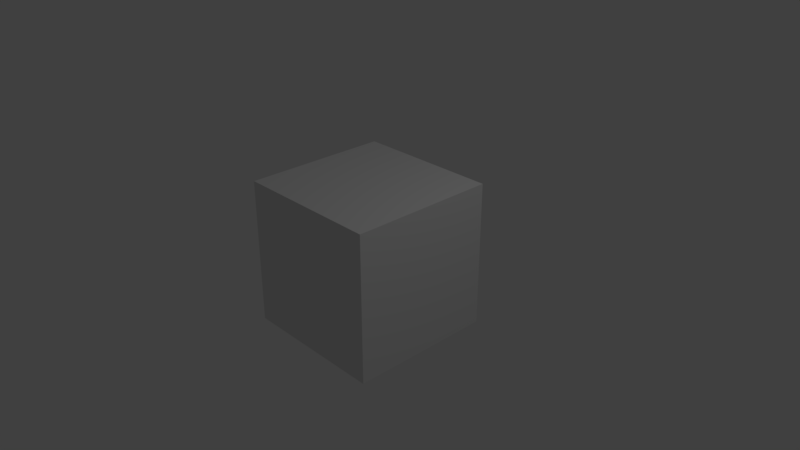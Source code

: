 # Source: sky.blend  (saved by Blender 2.79.0; exported with 4.5.12 LTS)
import bpy
from mathutils import Matrix  # noqa: F401  (used for matrix-valued properties, if any)

bpy.ops.wm.read_factory_settings(use_empty=True)
scene = bpy.context.scene
scene.name = 'Scene'

# ---- collections
col_collection_1 = bpy.data.collections.new('Collection 1'); scene.collection.children.link(col_collection_1)

# ---- world
world_world = bpy.data.worlds.new('World'); scene.world = world_world
world_world.color = (0.05088, 0.05088, 0.05088)
world_world.use_sun_shadow = False
world_world.sun_shadow_jitter_overblur = 0.0
world_world.cycles.sampling_method = 'MANUAL'

# ---- cameras
cam_camera = bpy.data.cameras.new('Camera')
cam_camera.clip_end = 100.0
cam_camera.lens = 35.0
cam_camera.sensor_width = 32.0
cam_camera.sensor_height = 18.0
cam_camera.ortho_scale = 7.314
cam_camera.dof.focus_distance = 0.0
cam_camera.dof.aperture_fstop = 128.0

# ---- lights
light_lamp = bpy.data.lights.new('Lamp', 'POINT')
light_lamp.transmission_factor = 0.0
light_lamp.cutoff_distance = 30.0
light_lamp.energy = 100.0
light_lamp.shadow_buffer_clip_start = 1.001
light_lamp.shadow_soft_size = 0.1
light_lamp.shadow_maximum_resolution = 0.006
light_lamp.use_absolute_resolution = True

# ---- meshes
me_cube = bpy.data.meshes.new('Cube')
me_cube.from_pydata([(-1.0, -1.0, -1.0), (-1.0, -1.0, 1.0), (-1.0, 1.0, -1.0), (-1.0, 1.0, 1.0), (1.0, -1.0, -1.0), (1.0, -1.0, 1.0), (1.0, 1.0, -1.0), (1.0, 1.0, 1.0)], [], [(0, 2, 3, 1), (2, 6, 7, 3), (6, 4, 5, 7), (4, 0, 1, 5), (2, 0, 4, 6), (7, 5, 1, 3)])
_uv = me_cube.uv_layers.new(name='UVMap')
_uv.uv.foreach_set('vector', [0.6667, 0.6667, 0.6667, 0.3333, 0.3333, 0.3333, 0.3333, 0.6667, 0.3333, 0.6667, 0.3333, 0.3333, 0.0, 0.3333, 3.974e-08, 0.6667, 0.3333, 0.3333, 0.3333, 0.0, 0.0, 8.941e-08, 1.291e-07, 0.3333, 0.3333, 0.3333, 0.6667, 0.3333, 0.6667, 0.0, 0.3333, 3.974e-08, 1.0, 0.3333, 1.0, 0.0, 0.6667, 2.98e-08, 0.6667, 0.3333, 0.3333, 0.6667, 0.0, 0.6667, 4.967e-08, 1.0, 0.3333, 1.0])
me_cube.use_remesh_preserve_volume = False
me_cube.use_remesh_preserve_attributes = False
me_cube.use_mirror_vertex_groups = False
me_cube.update()

# ---- objects
ob_cube = bpy.data.objects.new('Cube', me_cube)
ob_lamp = bpy.data.objects.new('Lamp', light_lamp)
ob_camera = bpy.data.objects.new('Camera', cam_camera)

# ---- transforms, parenting, visibility, modifiers, constraints
ob_cube.location = (0.0, 0.0, 0.0)
ob_cube.lineart.crease_threshold = 0.0
ob_lamp.location = (4.076, 1.005, 5.904)
ob_lamp.rotation_euler = (0.6503, 0.05522, 1.866)
ob_lamp.lock_rotations_4d = False
ob_lamp.empty_display_type = 'ARROWS'
ob_lamp.color = (0.0, 0.0, 0.0, 0.0)
ob_lamp.lineart.crease_threshold = 0.0
ob_camera.location = (7.481, -6.508, 5.344)
ob_camera.rotation_euler = (1.109, 0.0, 0.8149)
ob_camera.lock_rotations_4d = False
ob_camera.empty_display_type = 'ARROWS'
ob_camera.color = (0.0, 0.0, 0.0, 0.0)
ob_camera.display_type = 'WIRE'
ob_camera.lineart.crease_threshold = 0.0

# ---- collection membership
col_collection_1.objects.link(ob_cube)
col_collection_1.objects.link(ob_lamp)
col_collection_1.objects.link(ob_camera)

# ---- scene / render settings (as saved in the file)
scene.camera = ob_camera
scene.frame_start = 1; scene.frame_end = 250; scene.frame_set(1)
scene.render.engine = 'BLENDER_EEVEE_NEXT'
scene.render.resolution_percentage = 50
scene.render.dither_intensity = 0.0
scene.cycles.use_denoising = False
scene.cycles.samples = 128
scene.cycles.sampling_pattern = 'TABULATED_SOBOL'
scene.cycles.use_adaptive_sampling = False
scene.cycles.use_light_tree = False
scene.cycles.blur_glossy = 0.0
scene.cycles.sample_clamp_indirect = 0.0
scene.view_settings.view_transform = 'Standard'
bpy.context.view_layer.update()
